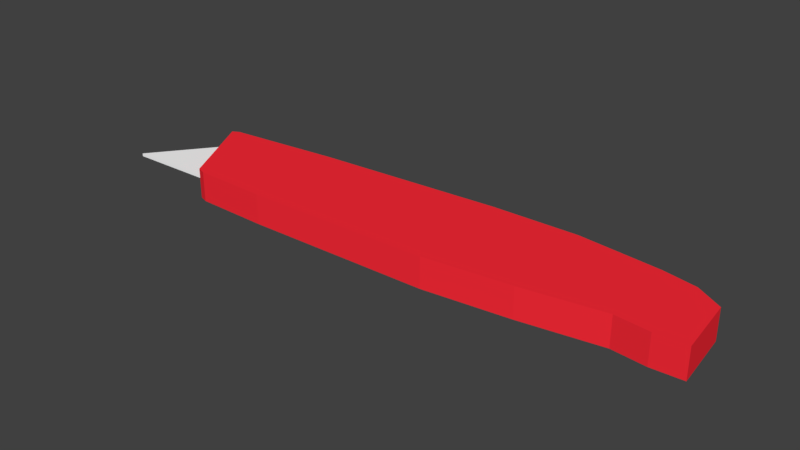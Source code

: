 # Source: BoxCutter.blend  (saved by Blender 2.77.0; exported with 4.5.12 LTS)
import bpy
from mathutils import Matrix  # noqa: F401  (used for matrix-valued properties, if any)

bpy.ops.wm.read_factory_settings(use_empty=True)
scene = bpy.context.scene
scene.name = 'Scene'

# ---- collections
col_collection_1 = bpy.data.collections.new('Collection 1'); scene.collection.children.link(col_collection_1)

# ---- materials (node trees are filled in below, after node groups)
mat_material_001 = bpy.data.materials.new('Material.001')
mat_material_001.alpha_threshold = 0.0
mat_material_001.use_transparent_shadow = False
mat_material_001.diffuse_color = (1.0, 0.02494, 0.04058, 1.0)
mat_material_001.roughness = 0.5
mat_material_001.line_color = (0.0, 0.0, 0.0, 1.0)
mat_material_002 = bpy.data.materials.new('Material.002')
mat_material_002.alpha_threshold = 0.0
mat_material_002.use_transparent_shadow = False
mat_material_002.diffuse_color = (1.0, 1.0, 1.0, 1.0)
mat_material_002.roughness = 0.5

# ---- material node trees

# ---- world
world_world = bpy.data.worlds.new('World'); scene.world = world_world
world_world.color = (0.05088, 0.05088, 0.05088)
world_world.use_sun_shadow = False
world_world.sun_shadow_jitter_overblur = 0.0
world_world.cycles.sampling_method = 'MANUAL'

# ---- meshes
me_cube = bpy.data.meshes.new('Cube')
me_cube.from_pydata([(0.9015, 1.523, 1.023), (1.039, -0.6361, 1.023), (-2.543, -0.6998, 1.023), (-2.668, 1.28, 1.023), (-4.13, -0.6156, 1.023), (-4.989, 0.9792, 1.023), (-4.857, 1.051, 1.023), (-3.962, -0.6757, 1.023), (2.552, 1.553, 1.023), (2.683, -0.4496, 1.023), (4.134, 1.386, 1.023), (4.204, -0.2101, 1.023), (4.785, 1.257, 1.023), (4.852, -0.274, 1.023), (5.297, 0.9486, 1.023), (5.434, -0.242, 1.023), (-4.211, -0.4647, 1.309), (-4.908, 0.8283, 1.309), (-5.93, -0.5036, 1.309), (0.9015, 1.523, 1.602), (1.039, -0.6361, 1.602), (-2.668, 1.28, 1.602), (2.552, 1.553, 1.602), (-2.543, -0.6998, 1.602), (-3.962, -0.6757, 1.602), (-4.13, -0.6156, 1.602), (-4.857, 1.051, 1.602), (2.683, -0.4496, 1.602), (-4.989, 0.9792, 1.602), (4.134, 1.386, 1.602), (4.204, -0.2101, 1.602), (4.785, 1.257, 1.602), (4.852, -0.274, 1.602), (5.297, 0.9486, 1.602), (5.434, -0.242, 1.602), (-4.211, -0.4647, 1.365), (-4.908, 0.8283, 1.365), (-5.93, -0.5036, 1.365)], [], [(0, 1, 2, 3), (1, 0, 8, 9), (9, 8, 10, 11), (6, 7, 4, 5), (3, 2, 7, 6), (11, 10, 12, 13), (13, 12, 14, 15), (5, 4, 16, 17), (17, 16, 18), (19, 21, 23, 20), (20, 27, 22, 19), (27, 30, 29, 22), (26, 28, 25, 24), (21, 26, 24, 23), (30, 32, 31, 29), (32, 34, 33, 31), (28, 36, 35, 25), (36, 37, 35), (11, 30, 27, 9), (4, 25, 35, 16), (3, 21, 19, 0), (5, 28, 26, 6), (17, 36, 28, 5), (0, 19, 22, 8), (10, 29, 31, 12), (1, 20, 23, 2), (13, 32, 30, 11), (6, 26, 21, 3), (16, 35, 37, 18), (7, 24, 25, 4), (14, 33, 34, 15), (9, 27, 20, 1), (12, 31, 33, 14), (18, 37, 36, 17), (2, 23, 24, 7), (15, 34, 32, 13), (8, 22, 29, 10)])
me_cube.polygons.foreach_set('material_index', [0, 0, 0, 0, 0, 0, 0, 0, 1, 0, 0, 0, 0, 0, 0, 0, 0, 1, 0, 0, 0, 0, 0, 0, 0, 0, 0, 0, 1, 0, 0, 0, 0, 1, 0, 0, 0])
me_cube.materials.append(mat_material_001)
me_cube.materials.append(mat_material_002)
me_cube.use_remesh_preserve_volume = False
me_cube.use_remesh_preserve_attributes = False
me_cube.use_mirror_vertex_groups = False
me_cube.update()

# ---- objects
ob_cube = bpy.data.objects.new('Cube', me_cube)

# ---- transforms, parenting, visibility, modifiers, constraints
ob_cube.location = (0.0, 0.0, 0.0)
ob_cube.scale = (0.1189, 0.1189, 0.1189)
ob_cube.lock_rotations_4d = False
ob_cube.empty_display_type = 'ARROWS'
ob_cube.lineart.crease_threshold = 0.0

# ---- collection membership
col_collection_1.objects.link(ob_cube)

# ---- scene / render settings (as saved in the file)
scene.frame_start = 1; scene.frame_end = 250; scene.frame_set(1)
scene.render.engine = 'BLENDER_EEVEE_NEXT'
scene.render.resolution_percentage = 50
scene.render.dither_intensity = 0.0
scene.cycles.use_denoising = False
scene.cycles.samples = 128
scene.cycles.sampling_pattern = 'TABULATED_SOBOL'
scene.cycles.light_sampling_threshold = 0.0
scene.cycles.use_adaptive_sampling = False
scene.cycles.use_light_tree = False
scene.cycles.blur_glossy = 0.0
scene.cycles.sample_clamp_indirect = 0.0
scene.view_settings.view_transform = 'Standard'
bpy.context.view_layer.update()

# ---- added for rendering (the .blend has no active camera and no usable light): camera, sun
cam_auto = bpy.data.cameras.new('AutoCamera')
cam_auto.lens = 50.0
cam_auto.sensor_width = 36.0
cam_auto.clip_end = 1000.0
ob_auto_camera = bpy.data.objects.new('AutoCamera', cam_auto)
scene.collection.objects.link(ob_auto_camera)
ob_auto_camera.location = (1.24667, -1.48072, 1.17701)
ob_auto_camera.rotation_euler = (1.09748, -7.21219e-08, 0.694738)
scene.camera = ob_auto_camera
light_auto_sun = bpy.data.lights.new('AutoSun', 'SUN')
light_auto_sun.energy = 3.0
light_auto_sun.angle = 0.0523599
ob_auto_sun = bpy.data.objects.new('AutoSun', light_auto_sun)
scene.collection.objects.link(ob_auto_sun)
ob_auto_sun.rotation_euler = (0.872665, 0.174533, 0.523599)
bpy.context.view_layer.update()
